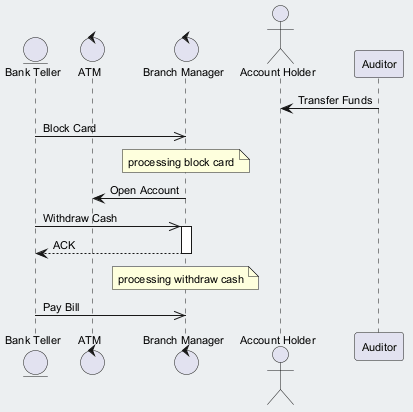

The diagram above was rendered by PlantUML. Its source (embedded in the PNG):
@startuml
skinparam backgroundColor #ECEFF1
skinparam classBackgroundColor #FFFFFF
skinparam classBorderColor #455A64
skinparam defaultFontSize 11
entity "Bank Teller" as BT
control "ATM" as A
control "Branch Manager" as BM
actor "Account Holder" as AH
participant "Auditor" as A2
A2 -> AH : Transfer Funds
BT ->> BM : Block Card
note over BM : processing block card
BM -> A : Open Account
BT ->> BM : Withdraw Cash
activate BM
BM --> BT : ACK
deactivate BM
note over BM : processing withdraw cash
BT ->> BM : Pay Bill
@enduml